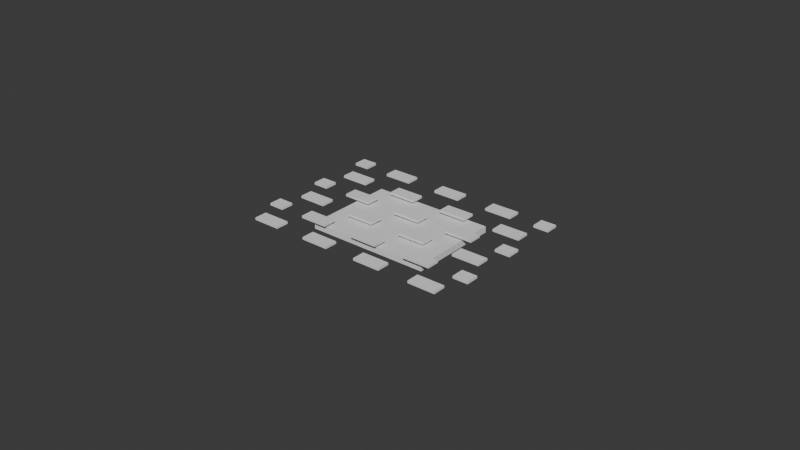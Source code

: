 # Source: EXP-BPY-003-20261102T144300Z_relief_plate_A_v2.blend  (saved by Blender 5.4.4; exported with 4.5.12 LTS)
import bpy
from mathutils import Matrix  # noqa: F401  (used for matrix-valued properties, if any)

bpy.ops.wm.read_factory_settings(use_empty=True)
scene = bpy.context.scene
scene.name = 'Scene'

# ---- collections
col_collection = bpy.data.collections.new('Collection'); scene.collection.children.link(col_collection)

# ---- world
world_world = bpy.data.worlds.new('World'); scene.world = world_world
world_world.use_nodes = True; world_world.node_tree.nodes.clear()
_N = world_world.node_tree.nodes; _L = world_world.node_tree.links
n0 = _N.new('ShaderNodeOutputWorld'); n0.name = 'World Output'; n0.location = (200, 100)
n1 = _N.new('ShaderNodeBackground'); n1.name = 'Background'; n1.location = (-200, 100)
n1.inputs[0].default_value = (0.05088, 0.05088, 0.05088, 1.0)
_L.new(n1.outputs[0], n0.inputs[0])
n0.is_active_output = True
world_world.color = (0.05088, 0.05088, 0.05088)
world_world.sun_shadow_jitter_overblur = 0.0

# ---- meshes
me_exp_bpy_003_reliefplate_mesh = bpy.data.meshes.new('EXP-BPY-003_ReliefPlate_Mesh')
me_exp_bpy_003_reliefplate_mesh.from_pydata([(-0.0333, -0.0261, 0.003875), (-0.02, -0.015, 0.001), (-0.02, -0.015, 0.003), (-0.0333, -0.0261, 0.004625), (-0.02, 0.015, 0.001), (-0.0333, -0.0219, 0.003875), (-0.02, 0.015, 0.003), (-0.0333, -0.0219, 0.004625), (0.02, -0.015, 0.001), (-0.0243, -0.0261, 0.003875), (0.02, -0.015, 0.003), (-0.0243, -0.0261, 0.004625), (0.02, 0.015, 0.001), (-0.0243, -0.0219, 0.003875), (-0.0243, -0.0219, 0.004625), (0.02, 0.015, 0.003), (-0.0141, -0.0261, 0.003875), (-0.0141, -0.0261, 0.004625), (-0.0141, -0.0219, 0.003875), (-0.0141, -0.0219, 0.004625), (-0.0051, -0.0261, 0.003875), (-0.0051, -0.0261, 0.004625), (-0.0051, -0.0219, 0.003875), (-0.0051, -0.0219, 0.004625), (0.0051, -0.0261, 0.003875), (0.0051, -0.0261, 0.004625), (0.0051, -0.0219, 0.003875), (0.0051, -0.0219, 0.004625), (0.0141, -0.0261, 0.003875), (0.0141, -0.0261, 0.004625), (0.0141, -0.0219, 0.003875), (0.0141, -0.0219, 0.004625), (0.0243, -0.0261, 0.003875), (0.0243, -0.0261, 0.004625), (0.0243, -0.0219, 0.003875), (0.0243, -0.0219, 0.004625), (0.0333, -0.0261, 0.003875), (0.0333, -0.0261, 0.004625), (0.0333, -0.0219, 0.003875), (0.0333, -0.0219, 0.004625), (-0.0369, -0.0165, 0.003875), (-0.0369, -0.0165, 0.004625), (-0.0369, -0.0123, 0.003875), (-0.0369, -0.0123, 0.004625), (-0.0319, -0.0165, 0.003875), (-0.0319, -0.0165, 0.004625), (-0.0319, -0.0123, 0.003875), (-0.0319, -0.0123, 0.004625), (-0.0237, -0.0165, 0.003875), (-0.0237, -0.0165, 0.004625), (-0.0237, -0.0123, 0.003875), (-0.0237, -0.0123, 0.004625), (-0.0147, -0.0165, 0.003875), (-0.0147, -0.0165, 0.004625), (-0.0147, -0.0123, 0.003875), (-0.0147, -0.0123, 0.004625), (-0.0045, -0.0165, 0.003875), (-0.0045, -0.0165, 0.004625), (-0.0045, -0.0123, 0.003875), (-0.0045, -0.0123, 0.004625), (0.0045, -0.0165, 0.003875), (0.0045, -0.0165, 0.004625), (0.0045, -0.0123, 0.003875), (0.0045, -0.0123, 0.004625), (0.0147, -0.0165, 0.003875), (0.0147, -0.0165, 0.004625), (0.0147, -0.0123, 0.003875), (0.0147, -0.0123, 0.004625), (0.0237, -0.0165, 0.003875), (0.0237, -0.0165, 0.004625), (0.0237, -0.0123, 0.003875), (0.0237, -0.0123, 0.004625), (0.0319, -0.0165, 0.003875), (0.0319, -0.0165, 0.004625), (0.0319, -0.0123, 0.003875), (0.0319, -0.0123, 0.004625), (0.0369, -0.0165, 0.003875), (0.0369, -0.0165, 0.004625), (0.0369, -0.0123, 0.003875), (0.0369, -0.0123, 0.004625), (-0.0333, -0.0069, 0.003875), (-0.0333, -0.0069, 0.004625), (-0.0333, -0.0027, 0.003875), (-0.0333, -0.0027, 0.004625), (-0.0243, -0.0069, 0.003875), (-0.0243, -0.0069, 0.004625), (-0.0243, -0.0027, 0.003875), (-0.0243, -0.0027, 0.004625), (-0.0141, -0.0069, 0.003875), (-0.0141, -0.0069, 0.004625), (-0.0141, -0.0027, 0.003875), (-0.0141, -0.0027, 0.004625), (-0.0051, -0.0069, 0.003875), (-0.0051, -0.0069, 0.004625), (-0.0051, -0.0027, 0.003875), (-0.0051, -0.0027, 0.004625), (0.0051, -0.0069, 0.003875), (0.0051, -0.0069, 0.004625), (0.0051, -0.0027, 0.003875), (0.0051, -0.0027, 0.004625), (0.0141, -0.0069, 0.003875), (0.0141, -0.0069, 0.004625), (0.0141, -0.0027, 0.003875), (0.0141, -0.0027, 0.004625), (0.0243, -0.0069, 0.003875), (0.0243, -0.0069, 0.004625), (0.0243, -0.0027, 0.003875), (0.0243, -0.0027, 0.004625), (0.0333, -0.0069, 0.003875), (0.0333, -0.0069, 0.004625), (0.0333, -0.0027, 0.003875), (0.0333, -0.0027, 0.004625), (-0.0369, 0.0027, 0.003875), (-0.0369, 0.0027, 0.004625), (-0.0369, 0.0069, 0.003875), (-0.0369, 0.0069, 0.004625), (-0.0319, 0.0027, 0.003875), (-0.0319, 0.0027, 0.004625), (-0.0319, 0.0069, 0.003875), (-0.0319, 0.0069, 0.004625), (-0.0237, 0.0027, 0.003875), (-0.0237, 0.0027, 0.004625), (-0.0237, 0.0069, 0.003875), (-0.0237, 0.0069, 0.004625), (-0.0147, 0.0027, 0.003875), (-0.0147, 0.0027, 0.004625), (-0.0147, 0.0069, 0.003875), (-0.0147, 0.0069, 0.004625), (-0.0045, 0.0027, 0.003875), (-0.0045, 0.0027, 0.004625), (-0.0045, 0.0069, 0.003875), (-0.0045, 0.0069, 0.004625), (0.0045, 0.0027, 0.003875), (0.0045, 0.0027, 0.004625), (0.0045, 0.0069, 0.003875), (0.0045, 0.0069, 0.004625), (0.0147, 0.0027, 0.003875), (0.0147, 0.0027, 0.004625), (0.0147, 0.0069, 0.003875), (0.0147, 0.0069, 0.004625), (0.0237, 0.0027, 0.003875), (0.0237, 0.0027, 0.004625), (0.0237, 0.0069, 0.003875), (0.0237, 0.0069, 0.004625), (0.0319, 0.0027, 0.003875), (0.0319, 0.0027, 0.004625), (0.0319, 0.0069, 0.003875), (0.0319, 0.0069, 0.004625), (0.0369, 0.0027, 0.003875), (0.0369, 0.0027, 0.004625), (0.0369, 0.0069, 0.003875), (0.0369, 0.0069, 0.004625), (-0.0333, 0.0123, 0.003875), (-0.0333, 0.0123, 0.004625), (-0.0333, 0.0165, 0.003875), (-0.0333, 0.0165, 0.004625), (-0.0243, 0.0123, 0.003875), (-0.0243, 0.0123, 0.004625), (-0.0243, 0.0165, 0.003875), (-0.0243, 0.0165, 0.004625), (-0.0141, 0.0123, 0.003875), (-0.0141, 0.0123, 0.004625), (-0.0141, 0.0165, 0.003875), (-0.0141, 0.0165, 0.004625), (-0.0051, 0.0123, 0.003875), (-0.0051, 0.0123, 0.004625), (-0.0051, 0.0165, 0.003875), (-0.0051, 0.0165, 0.004625), (0.0051, 0.0123, 0.003875), (0.0051, 0.0123, 0.004625), (0.0051, 0.0165, 0.003875), (0.0051, 0.0165, 0.004625), (0.0141, 0.0123, 0.003875), (0.0141, 0.0123, 0.004625), (0.0141, 0.0165, 0.003875), (0.0141, 0.0165, 0.004625), (0.0243, 0.0123, 0.003875), (0.0243, 0.0123, 0.004625), (0.0243, 0.0165, 0.003875), (0.0243, 0.0165, 0.004625), (0.0333, 0.0123, 0.003875), (0.0333, 0.0123, 0.004625), (0.0333, 0.0165, 0.003875), (0.0333, 0.0165, 0.004625), (-0.0369, 0.0219, 0.003875), (-0.0369, 0.0219, 0.004625), (-0.0369, 0.0261, 0.003875), (-0.0369, 0.0261, 0.004625), (-0.0319, 0.0219, 0.003875), (-0.0319, 0.0219, 0.004625), (-0.0319, 0.0261, 0.003875), (-0.0319, 0.0261, 0.004625), (-0.0237, 0.0219, 0.003875), (-0.0237, 0.0219, 0.004625), (-0.0237, 0.0261, 0.003875), (-0.0237, 0.0261, 0.004625), (-0.0147, 0.0219, 0.003875), (-0.0147, 0.0219, 0.004625), (-0.0147, 0.0261, 0.003875), (-0.0147, 0.0261, 0.004625), (-0.0045, 0.0219, 0.003875), (-0.0045, 0.0219, 0.004625), (-0.0045, 0.0261, 0.003875), (-0.0045, 0.0261, 0.004625), (0.0045, 0.0219, 0.003875), (0.0045, 0.0219, 0.004625), (0.0045, 0.0261, 0.003875), (0.0045, 0.0261, 0.004625), (0.0147, 0.0219, 0.003875), (0.0147, 0.0219, 0.004625), (0.0147, 0.0261, 0.003875), (0.0147, 0.0261, 0.004625), (0.0237, 0.0219, 0.003875), (0.0237, 0.0219, 0.004625), (0.0237, 0.0261, 0.003875), (0.0237, 0.0261, 0.004625), (0.0319, 0.0219, 0.003875), (0.0319, 0.0219, 0.004625), (0.0319, 0.0261, 0.003875), (0.0319, 0.0261, 0.004625), (0.0369, 0.0219, 0.003875), (0.0369, 0.0219, 0.004625), (0.0369, 0.0261, 0.003875), (0.0369, 0.0261, 0.004625)], [], [(1, 2, 6, 4), (4, 6, 15, 12), (12, 15, 10, 8), (8, 10, 2, 1), (4, 12, 8, 1), (15, 6, 2, 10), (0, 3, 7, 5), (5, 7, 14, 13), (13, 14, 11, 9), (9, 11, 3, 0), (5, 13, 9, 0), (14, 7, 3, 11), (16, 17, 19, 18), (18, 19, 23, 22), (22, 23, 21, 20), (20, 21, 17, 16), (18, 22, 20, 16), (23, 19, 17, 21), (24, 25, 27, 26), (26, 27, 31, 30), (30, 31, 29, 28), (28, 29, 25, 24), (26, 30, 28, 24), (31, 27, 25, 29), (32, 33, 35, 34), (34, 35, 39, 38), (38, 39, 37, 36), (36, 37, 33, 32), (34, 38, 36, 32), (39, 35, 33, 37), (40, 41, 43, 42), (42, 43, 47, 46), (46, 47, 45, 44), (44, 45, 41, 40), (42, 46, 44, 40), (47, 43, 41, 45), (48, 49, 51, 50), (50, 51, 55, 54), (54, 55, 53, 52), (52, 53, 49, 48), (50, 54, 52, 48), (55, 51, 49, 53), (56, 57, 59, 58), (58, 59, 63, 62), (62, 63, 61, 60), (60, 61, 57, 56), (58, 62, 60, 56), (63, 59, 57, 61), (64, 65, 67, 66), (66, 67, 71, 70), (70, 71, 69, 68), (68, 69, 65, 64), (66, 70, 68, 64), (71, 67, 65, 69), (72, 73, 75, 74), (74, 75, 79, 78), (78, 79, 77, 76), (76, 77, 73, 72), (74, 78, 76, 72), (79, 75, 73, 77), (80, 81, 83, 82), (82, 83, 87, 86), (86, 87, 85, 84), (84, 85, 81, 80), (82, 86, 84, 80), (87, 83, 81, 85), (88, 89, 91, 90), (90, 91, 95, 94), (94, 95, 93, 92), (92, 93, 89, 88), (90, 94, 92, 88), (95, 91, 89, 93), (96, 97, 99, 98), (98, 99, 103, 102), (102, 103, 101, 100), (100, 101, 97, 96), (98, 102, 100, 96), (103, 99, 97, 101), (104, 105, 107, 106), (106, 107, 111, 110), (110, 111, 109, 108), (108, 109, 105, 104), (106, 110, 108, 104), (111, 107, 105, 109), (112, 113, 115, 114), (114, 115, 119, 118), (118, 119, 117, 116), (116, 117, 113, 112), (114, 118, 116, 112), (119, 115, 113, 117), (120, 121, 123, 122), (122, 123, 127, 126), (126, 127, 125, 124), (124, 125, 121, 120), (122, 126, 124, 120), (127, 123, 121, 125), (128, 129, 131, 130), (130, 131, 135, 134), (134, 135, 133, 132), (132, 133, 129, 128), (130, 134, 132, 128), (135, 131, 129, 133), (136, 137, 139, 138), (138, 139, 143, 142), (142, 143, 141, 140), (140, 141, 137, 136), (138, 142, 140, 136), (143, 139, 137, 141), (144, 145, 147, 146), (146, 147, 151, 150), (150, 151, 149, 148), (148, 149, 145, 144), (146, 150, 148, 144), (151, 147, 145, 149), (152, 153, 155, 154), (154, 155, 159, 158), (158, 159, 157, 156), (156, 157, 153, 152), (154, 158, 156, 152), (159, 155, 153, 157), (160, 161, 163, 162), (162, 163, 167, 166), (166, 167, 165, 164), (164, 165, 161, 160), (162, 166, 164, 160), (167, 163, 161, 165), (168, 169, 171, 170), (170, 171, 175, 174), (174, 175, 173, 172), (172, 173, 169, 168), (170, 174, 172, 168), (175, 171, 169, 173), (176, 177, 179, 178), (178, 179, 183, 182), (182, 183, 181, 180), (180, 181, 177, 176), (178, 182, 180, 176), (183, 179, 177, 181), (184, 185, 187, 186), (186, 187, 191, 190), (190, 191, 189, 188), (188, 189, 185, 184), (186, 190, 188, 184), (191, 187, 185, 189), (192, 193, 195, 194), (194, 195, 199, 198), (198, 199, 197, 196), (196, 197, 193, 192), (194, 198, 196, 192), (199, 195, 193, 197), (200, 201, 203, 202), (202, 203, 207, 206), (206, 207, 205, 204), (204, 205, 201, 200), (202, 206, 204, 200), (207, 203, 201, 205), (208, 209, 211, 210), (210, 211, 215, 214), (214, 215, 213, 212), (212, 213, 209, 208), (210, 214, 212, 208), (215, 211, 209, 213), (216, 217, 219, 218), (218, 219, 223, 222), (222, 223, 221, 220), (220, 221, 217, 216), (218, 222, 220, 216), (223, 219, 217, 221)])
me_exp_bpy_003_reliefplate_mesh.materials.append(None)
me_exp_bpy_003_reliefplate_mesh.update()

# ---- objects
ob_exp_bpy_003_reliefplate = bpy.data.objects.new('EXP-BPY-003_ReliefPlate', me_exp_bpy_003_reliefplate_mesh)

# ---- transforms, parenting, visibility, modifiers, constraints
ob_exp_bpy_003_reliefplate.location = (0.0, 0.0, 0.0)

# ---- collection membership
scene.collection.objects.link(ob_exp_bpy_003_reliefplate)

# ---- scene / render settings (as saved in the file)
scene.frame_start = 1; scene.frame_end = 250; scene.frame_set(1)
scene.render.engine = 'BLENDER_EEVEE_NEXT'
scene.render.bake_bias = 0.0
scene.render.bake_samples = 0
scene.render.compositor_device = 'GPU'
scene.eevee.use_volume_custom_range = False
scene.eevee.fast_gi_thickness_near = 0.1
scene.eevee.fast_gi_thickness_far = 0.0
scene.eevee.ray_tracing_options.screen_trace_thickness = 0.1
bpy.context.view_layer.update()

# ---- added for rendering (the .blend has no active camera and no usable light): camera, sun
cam_auto = bpy.data.cameras.new('AutoCamera')
cam_auto.lens = 50.0
cam_auto.sensor_width = 36.0
cam_auto.clip_end = 1000.0
ob_auto_camera = bpy.data.objects.new('AutoCamera', cam_auto)
scene.collection.objects.link(ob_auto_camera)
ob_auto_camera.location = (0.185045, -0.222054, 0.150848)
ob_auto_camera.rotation_euler = (1.09748, -7.21219e-08, 0.694738)
scene.camera = ob_auto_camera
light_auto_sun = bpy.data.lights.new('AutoSun', 'SUN')
light_auto_sun.energy = 3.0
light_auto_sun.angle = 0.0523599
ob_auto_sun = bpy.data.objects.new('AutoSun', light_auto_sun)
scene.collection.objects.link(ob_auto_sun)
ob_auto_sun.rotation_euler = (0.872665, 0.174533, 0.523599)
bpy.context.view_layer.update()
